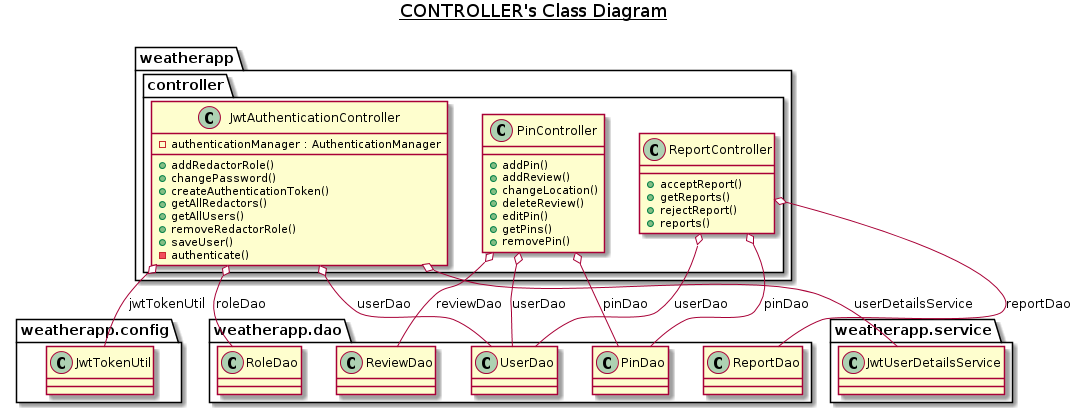

The diagram above was rendered by PlantUML. Its source (embedded in the PNG):
@startuml
title __CONTROLLER's Class Diagram__\n

  namespace weatherapp {
    namespace controller {
      class weatherapp.controller.JwtAuthenticationController {
          - authenticationManager : AuthenticationManager
          + addRedactorRole()
          + changePassword()
          + createAuthenticationToken()
          + getAllRedactors()
          + getAllUsers()
          + removeRedactorRole()
          + saveUser()
          - authenticate()
      }
    }
  }
  

  namespace weatherapp {
    namespace controller {
      class weatherapp.controller.PinController {
          + addPin()
          + addReview()
          + changeLocation()
          + deleteReview()
          + editPin()
          + getPins()
          + removePin()
      }
    }
  }
  

  namespace weatherapp {
    namespace controller {
      class weatherapp.controller.ReportController {
          + acceptReport()
          + getReports()
          + rejectReport()
          + reports()
      }
    }
  }
  

  weatherapp.controller.JwtAuthenticationController o-- weatherapp.config.JwtTokenUtil : jwtTokenUtil
  weatherapp.controller.JwtAuthenticationController o-- weatherapp.dao.RoleDao : roleDao
  weatherapp.controller.JwtAuthenticationController o-- weatherapp.dao.UserDao : userDao
  weatherapp.controller.JwtAuthenticationController o-- weatherapp.service.JwtUserDetailsService : userDetailsService
  weatherapp.controller.PinController o-- weatherapp.dao.PinDao : pinDao
  weatherapp.controller.PinController o-- weatherapp.dao.ReviewDao : reviewDao
  weatherapp.controller.PinController o-- weatherapp.dao.UserDao : userDao
  weatherapp.controller.ReportController o-- weatherapp.dao.PinDao : pinDao
  weatherapp.controller.ReportController o-- weatherapp.dao.ReportDao : reportDao
  weatherapp.controller.ReportController o-- weatherapp.dao.UserDao : userDao
@enduml